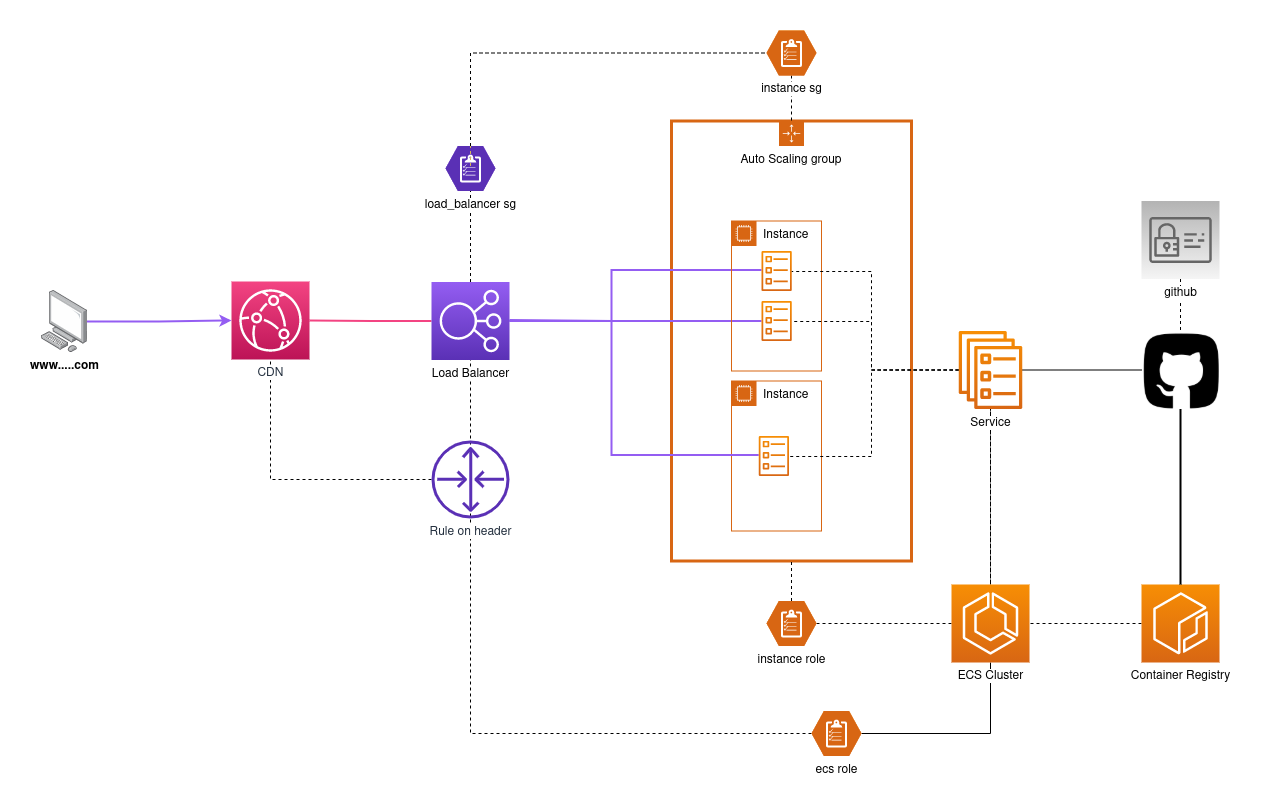

The diagram above was exported from draw.io. Its source (the exported page's mxGraphModel, read from the mxfile embedded in the PNG):
<mxGraphModel dx="2254" dy="1800" grid="1" gridSize="10" guides="1" tooltips="1" connect="1" arrows="1" fold="1" page="1" pageScale="1" pageWidth="850" pageHeight="1100" math="0" shadow="0">
  <root>
    <mxCell id="0" />
    <mxCell id="1" parent="0" />
    <mxCell id="90X9mVrUhHPr5vCdoxQn-63" value="Instance" style="points=[[0,0],[0.25,0],[0.5,0],[0.75,0],[1,0],[1,0.25],[1,0.5],[1,0.75],[1,1],[0.75,1],[0.5,1],[0.25,1],[0,1],[0,0.75],[0,0.5],[0,0.25]];outlineConnect=0;html=1;whiteSpace=wrap;fontSize=12;fontStyle=0;shape=mxgraph.aws4.group;grIcon=mxgraph.aws4.group_ec2_instance_contents;verticalAlign=top;align=left;spacingLeft=30;dashed=0;fillColor=none;strokeColor=#D86613;" parent="1" vertex="1">
      <mxGeometry x="530" y="330.5" width="90" height="150" as="geometry" />
    </mxCell>
    <mxCell id="90X9mVrUhHPr5vCdoxQn-99" style="edgeStyle=orthogonalEdgeStyle;rounded=0;orthogonalLoop=1;jettySize=auto;html=1;entryX=0;entryY=0.5;entryDx=0;entryDy=0;entryPerimeter=0;strokeColor=#945DF2;strokeWidth=2;" parent="1" source="Mc6ai80fnNkuCrt18po5-7" target="Mc6ai80fnNkuCrt18po5-5" edge="1">
      <mxGeometry relative="1" as="geometry" />
    </mxCell>
    <mxCell id="Mc6ai80fnNkuCrt18po5-7" value="www.....com" style="points=[];aspect=fixed;html=1;align=center;shadow=0;dashed=0;image;image=img/lib/allied_telesis/computer_and_terminals/Personal_Computer.svg;labelBackgroundColor=#ffffff;strokeColor=#7EA6E0;strokeWidth=2;fillColor=none;fontStyle=1" parent="1" vertex="1">
      <mxGeometry x="-160" y="240.00000000000003" width="45.6" height="61.800000000000004" as="geometry" />
    </mxCell>
    <mxCell id="90X9mVrUhHPr5vCdoxQn-50" value="Auto Scaling group" style="points=[[0,0],[0.25,0],[0.5,0],[0.75,0],[1,0],[1,0.25],[1,0.5],[1,0.75],[1,1],[0.75,1],[0.5,1],[0.25,1],[0,1],[0,0.75],[0,0.5],[0,0.25]];outlineConnect=0;html=1;whiteSpace=wrap;fontSize=12;fontStyle=0;shape=mxgraph.aws4.groupCenter;grIcon=mxgraph.aws4.group_auto_scaling_group;grStroke=1;verticalAlign=top;align=center;spacingTop=25;strokeWidth=3;fillColor=none;strokeColor=#D86613;" parent="1" vertex="1">
      <mxGeometry x="470" y="70.5" width="240" height="440" as="geometry" />
    </mxCell>
    <mxCell id="90X9mVrUhHPr5vCdoxQn-51" style="edgeStyle=orthogonalEdgeStyle;rounded=0;orthogonalLoop=1;jettySize=auto;html=1;endArrow=none;endFill=0;fillColor=#fff2cc;strokeWidth=2;strokeColor=#945DF2;" parent="1" edge="1">
      <mxGeometry relative="1" as="geometry">
        <mxPoint x="308" y="270.5" as="sourcePoint" />
        <mxPoint x="560" y="219.5" as="targetPoint" />
        <Array as="points">
          <mxPoint x="410" y="270.5" />
          <mxPoint x="410" y="219.5" />
        </Array>
      </mxGeometry>
    </mxCell>
    <mxCell id="90X9mVrUhHPr5vCdoxQn-52" style="edgeStyle=orthogonalEdgeStyle;rounded=0;orthogonalLoop=1;jettySize=auto;html=1;endArrow=none;endFill=0;fillColor=#fff2cc;strokeWidth=2;strokeColor=#945DF2;" parent="1" source="90X9mVrUhHPr5vCdoxQn-91" target="90X9mVrUhHPr5vCdoxQn-62" edge="1">
      <mxGeometry relative="1" as="geometry" />
    </mxCell>
    <mxCell id="90X9mVrUhHPr5vCdoxQn-53" style="edgeStyle=orthogonalEdgeStyle;rounded=0;orthogonalLoop=1;jettySize=auto;html=1;entryX=0.5;entryY=1;entryDx=0;entryDy=0;entryPerimeter=0;endArrow=none;endFill=0;strokeWidth=1;dashed=1;fillColor=#fff2cc;" parent="1" source="90X9mVrUhHPr5vCdoxQn-91" target="90X9mVrUhHPr5vCdoxQn-68" edge="1">
      <mxGeometry relative="1" as="geometry" />
    </mxCell>
    <mxCell id="90X9mVrUhHPr5vCdoxQn-57" value="Instance" style="points=[[0,0],[0.25,0],[0.5,0],[0.75,0],[1,0],[1,0.25],[1,0.5],[1,0.75],[1,1],[0.75,1],[0.5,1],[0.25,1],[0,1],[0,0.75],[0,0.5],[0,0.25]];outlineConnect=0;html=1;whiteSpace=wrap;fontSize=12;fontStyle=0;shape=mxgraph.aws4.group;grIcon=mxgraph.aws4.group_ec2_instance_contents;verticalAlign=top;align=left;spacingLeft=30;dashed=0;fillColor=none;strokeColor=#D86613;" parent="1" vertex="1">
      <mxGeometry x="530" y="170.5" width="90" height="150" as="geometry" />
    </mxCell>
    <mxCell id="90X9mVrUhHPr5vCdoxQn-60" value="" style="outlineConnect=0;dashed=0;verticalLabelPosition=bottom;verticalAlign=top;align=center;html=1;fontSize=12;fontStyle=0;aspect=fixed;pointerEvents=1;shape=mxgraph.aws4.ecs_task;fillColor=#D86613;strokeColor=#FFFFFF;gradientDirection=north;gradientColor=#F78E04;" parent="1" vertex="1">
      <mxGeometry x="560" y="200.5" width="30.26" height="40" as="geometry" />
    </mxCell>
    <mxCell id="90X9mVrUhHPr5vCdoxQn-62" value="" style="outlineConnect=0;dashed=0;verticalLabelPosition=bottom;verticalAlign=top;align=center;html=1;fontSize=12;fontStyle=0;aspect=fixed;pointerEvents=1;shape=mxgraph.aws4.ecs_task;fillColor=#D86613;strokeColor=#FFFFFF;gradientDirection=north;gradientColor=#F78E04;" parent="1" vertex="1">
      <mxGeometry x="560" y="250.5" width="30.26" height="40" as="geometry" />
    </mxCell>
    <mxCell id="90X9mVrUhHPr5vCdoxQn-64" style="edgeStyle=orthogonalEdgeStyle;rounded=0;orthogonalLoop=1;jettySize=auto;html=1;entryX=1;entryY=0.5;entryDx=0;entryDy=0;entryPerimeter=0;endArrow=none;endFill=0;fillColor=#fff2cc;strokeWidth=2;strokeColor=#945DF2;" parent="1" edge="1">
      <mxGeometry relative="1" as="geometry">
        <mxPoint x="557.2499999999995" y="404.5" as="sourcePoint" />
        <mxPoint x="308" y="269.5" as="targetPoint" />
        <Array as="points">
          <mxPoint x="410" y="404.5" />
          <mxPoint x="410" y="270.5" />
        </Array>
      </mxGeometry>
    </mxCell>
    <mxCell id="90X9mVrUhHPr5vCdoxQn-66" value="" style="outlineConnect=0;dashed=0;verticalLabelPosition=bottom;verticalAlign=top;align=center;html=1;fontSize=12;fontStyle=0;aspect=fixed;pointerEvents=1;shape=mxgraph.aws4.ecs_task;fillColor=#D86613;strokeColor=#FFFFFF;gradientDirection=north;gradientColor=#F78E04;" parent="1" vertex="1">
      <mxGeometry x="557.25" y="385.5" width="30.26" height="40" as="geometry" />
    </mxCell>
    <mxCell id="90X9mVrUhHPr5vCdoxQn-67" style="edgeStyle=orthogonalEdgeStyle;rounded=0;orthogonalLoop=1;jettySize=auto;html=1;entryX=0;entryY=0.5;entryDx=0;entryDy=0;entryPerimeter=0;endArrow=none;endFill=0;strokeWidth=1;dashed=1;" parent="1" source="90X9mVrUhHPr5vCdoxQn-68" target="90X9mVrUhHPr5vCdoxQn-70" edge="1">
      <mxGeometry relative="1" as="geometry">
        <Array as="points">
          <mxPoint x="269" y="2.5" />
        </Array>
      </mxGeometry>
    </mxCell>
    <mxCell id="90X9mVrUhHPr5vCdoxQn-68" value="load_balancer sg" style="verticalLabelPosition=bottom;html=1;verticalAlign=top;align=center;points=[[0,0.5,0],[0.125,0.25,0],[0.25,0,0],[0.5,0,0],[0.75,0,0],[0.875,0.25,0],[1,0.5,0],[0.875,0.75,0],[0.75,1,0],[0.5,1,0],[0.125,0.75,0]];pointerEvents=1;shape=mxgraph.cisco_safe.compositeIcon;bgIcon=mxgraph.cisco_safe.design.blank_device;resIcon=mxgraph.cisco_safe.design.policy;labelBackgroundColor=#ffffff;fillColor=#5A30B5;strokeColor=#FFFFFF;gradientDirection=north;gradientColor=#945DF2;" parent="1" vertex="1">
      <mxGeometry x="244" y="95.5" width="50" height="45" as="geometry" />
    </mxCell>
    <mxCell id="90X9mVrUhHPr5vCdoxQn-69" style="edgeStyle=orthogonalEdgeStyle;rounded=0;orthogonalLoop=1;jettySize=auto;html=1;dashed=1;endArrow=none;endFill=0;strokeWidth=1;" parent="1" source="90X9mVrUhHPr5vCdoxQn-70" target="90X9mVrUhHPr5vCdoxQn-50" edge="1">
      <mxGeometry relative="1" as="geometry" />
    </mxCell>
    <mxCell id="90X9mVrUhHPr5vCdoxQn-70" value="instance sg" style="verticalLabelPosition=bottom;html=1;verticalAlign=top;align=center;points=[[0,0.5,0],[0.125,0.25,0],[0.25,0,0],[0.5,0,0],[0.75,0,0],[0.875,0.25,0],[1,0.5,0],[0.875,0.75,0],[0.75,1,0],[0.5,1,0],[0.125,0.75,0]];pointerEvents=1;shape=mxgraph.cisco_safe.compositeIcon;bgIcon=mxgraph.cisco_safe.design.blank_device;resIcon=mxgraph.cisco_safe.design.policy;labelBackgroundColor=#ffffff;fillColor=#D86613;strokeColor=#FFFFFF;gradientColor=#F78E04;gradientDirection=north;" parent="1" vertex="1">
      <mxGeometry x="565" y="-20" width="50" height="45" as="geometry" />
    </mxCell>
    <mxCell id="90X9mVrUhHPr5vCdoxQn-71" style="edgeStyle=orthogonalEdgeStyle;rounded=0;orthogonalLoop=1;jettySize=auto;html=1;entryX=0.5;entryY=0;entryDx=0;entryDy=0;entryPerimeter=0;dashed=1;endArrow=none;endFill=0;strokeWidth=1;fillColor=#fff2cc;strokeColor=#d6b656;" parent="1" target="90X9mVrUhHPr5vCdoxQn-68" edge="1">
      <mxGeometry relative="1" as="geometry">
        <mxPoint x="269" y="115.5" as="sourcePoint" />
      </mxGeometry>
    </mxCell>
    <mxCell id="90X9mVrUhHPr5vCdoxQn-75" style="edgeStyle=orthogonalEdgeStyle;rounded=0;orthogonalLoop=1;jettySize=auto;html=1;entryX=0;entryY=0.5;entryDx=0;entryDy=0;entryPerimeter=0;dashed=1;endArrow=none;endFill=0;strokeWidth=1;" parent="1" source="90X9mVrUhHPr5vCdoxQn-77" target="90X9mVrUhHPr5vCdoxQn-81" edge="1">
      <mxGeometry relative="1" as="geometry" />
    </mxCell>
    <mxCell id="90X9mVrUhHPr5vCdoxQn-76" style="edgeStyle=orthogonalEdgeStyle;rounded=0;orthogonalLoop=1;jettySize=auto;html=1;entryX=0.5;entryY=1;entryDx=0;entryDy=0;dashed=1;endArrow=none;endFill=0;strokeWidth=1;" parent="1" source="90X9mVrUhHPr5vCdoxQn-77" target="90X9mVrUhHPr5vCdoxQn-50" edge="1">
      <mxGeometry relative="1" as="geometry" />
    </mxCell>
    <mxCell id="90X9mVrUhHPr5vCdoxQn-77" value="instance role" style="verticalLabelPosition=bottom;html=1;verticalAlign=top;align=center;points=[[0,0.5,0],[0.125,0.25,0],[0.25,0,0],[0.5,0,0],[0.75,0,0],[0.875,0.25,0],[1,0.5,0],[0.875,0.75,0],[0.75,1,0],[0.5,1,0],[0.125,0.75,0]];pointerEvents=1;shape=mxgraph.cisco_safe.compositeIcon;bgIcon=mxgraph.cisco_safe.design.blank_device;resIcon=mxgraph.cisco_safe.design.policy;labelBackgroundColor=#ffffff;fillColor=#D86613;strokeColor=#FFFFFF;gradientDirection=north;gradientColor=#F78E04;" parent="1" vertex="1">
      <mxGeometry x="565" y="550.5" width="50" height="45" as="geometry" />
    </mxCell>
    <mxCell id="90X9mVrUhHPr5vCdoxQn-78" style="edgeStyle=orthogonalEdgeStyle;rounded=0;orthogonalLoop=1;jettySize=auto;html=1;endArrow=none;endFill=0;strokeWidth=1;dashed=1;" parent="1" source="90X9mVrUhHPr5vCdoxQn-79" target="90X9mVrUhHPr5vCdoxQn-85" edge="1">
      <mxGeometry relative="1" as="geometry" />
    </mxCell>
    <mxCell id="90X9mVrUhHPr5vCdoxQn-79" value="Container Registry" style="points=[[0,0,0],[0.25,0,0],[0.5,0,0],[0.75,0,0],[1,0,0],[0,1,0],[0.25,1,0],[0.5,1,0],[0.75,1,0],[1,1,0],[0,0.25,0],[0,0.5,0],[0,0.75,0],[1,0.25,0],[1,0.5,0],[1,0.75,0]];outlineConnect=0;gradientDirection=north;dashed=0;verticalLabelPosition=bottom;verticalAlign=top;align=center;html=1;fontSize=12;fontStyle=0;aspect=fixed;shape=mxgraph.aws4.resourceIcon;resIcon=mxgraph.aws4.ecr;labelBackgroundColor=#ffffff;fillColor=#D86613;strokeColor=#FFFFFF;gradientColor=#F78E04;" parent="1" vertex="1">
      <mxGeometry x="940" y="534" width="78" height="78" as="geometry" />
    </mxCell>
    <mxCell id="90X9mVrUhHPr5vCdoxQn-80" style="edgeStyle=orthogonalEdgeStyle;rounded=0;orthogonalLoop=1;jettySize=auto;html=1;dashed=1;endArrow=none;endFill=0;strokeWidth=1;" parent="1" source="90X9mVrUhHPr5vCdoxQn-81" target="90X9mVrUhHPr5vCdoxQn-85" edge="1">
      <mxGeometry relative="1" as="geometry" />
    </mxCell>
    <mxCell id="90X9mVrUhHPr5vCdoxQn-83" style="edgeStyle=orthogonalEdgeStyle;rounded=0;orthogonalLoop=1;jettySize=auto;html=1;entryX=0.5;entryY=1;entryDx=0;entryDy=0;entryPerimeter=0;dashed=1;endArrow=none;endFill=0;strokeWidth=1;" parent="1" source="90X9mVrUhHPr5vCdoxQn-84" target="90X9mVrUhHPr5vCdoxQn-91" edge="1">
      <mxGeometry relative="1" as="geometry" />
    </mxCell>
    <mxCell id="90X9mVrUhHPr5vCdoxQn-106" style="edgeStyle=orthogonalEdgeStyle;rounded=0;orthogonalLoop=1;jettySize=auto;html=1;entryX=0.5;entryY=1;entryDx=0;entryDy=0;entryPerimeter=0;endArrow=none;endFill=0;strokeColor=#000000;strokeWidth=1;" parent="1" source="90X9mVrUhHPr5vCdoxQn-84" target="90X9mVrUhHPr5vCdoxQn-81" edge="1">
      <mxGeometry relative="1" as="geometry" />
    </mxCell>
    <mxCell id="90X9mVrUhHPr5vCdoxQn-84" value="ecs role" style="verticalLabelPosition=bottom;html=1;verticalAlign=top;align=center;points=[[0,0.5,0],[0.125,0.25,0],[0.25,0,0],[0.5,0,0],[0.75,0,0],[0.875,0.25,0],[1,0.5,0],[0.875,0.75,0],[0.75,1,0],[0.5,1,0],[0.125,0.75,0]];pointerEvents=1;shape=mxgraph.cisco_safe.compositeIcon;bgIcon=mxgraph.cisco_safe.design.blank_device;resIcon=mxgraph.cisco_safe.design.policy;labelBackgroundColor=#ffffff;fillColor=#D86613;strokeColor=#FFFFFF;gradientDirection=north;gradientColor=#F78E04;" parent="1" vertex="1">
      <mxGeometry x="610" y="660.5" width="50" height="45" as="geometry" />
    </mxCell>
    <mxCell id="90X9mVrUhHPr5vCdoxQn-101" style="edgeStyle=orthogonalEdgeStyle;rounded=0;orthogonalLoop=1;jettySize=auto;html=1;strokeWidth=1;endArrow=none;endFill=0;dashed=1;" parent="1" source="90X9mVrUhHPr5vCdoxQn-85" target="90X9mVrUhHPr5vCdoxQn-62" edge="1">
      <mxGeometry relative="1" as="geometry">
        <Array as="points">
          <mxPoint x="670" y="320" />
          <mxPoint x="670" y="271" />
        </Array>
      </mxGeometry>
    </mxCell>
    <mxCell id="90X9mVrUhHPr5vCdoxQn-103" style="edgeStyle=orthogonalEdgeStyle;rounded=0;orthogonalLoop=1;jettySize=auto;html=1;dashed=1;endArrow=none;endFill=0;strokeColor=#000000;strokeWidth=1;" parent="1" source="90X9mVrUhHPr5vCdoxQn-85" target="90X9mVrUhHPr5vCdoxQn-66" edge="1">
      <mxGeometry relative="1" as="geometry">
        <Array as="points">
          <mxPoint x="670" y="320" />
          <mxPoint x="670" y="406" />
        </Array>
      </mxGeometry>
    </mxCell>
    <mxCell id="90X9mVrUhHPr5vCdoxQn-104" style="edgeStyle=orthogonalEdgeStyle;rounded=0;orthogonalLoop=1;jettySize=auto;html=1;dashed=1;endArrow=none;endFill=0;strokeColor=#000000;strokeWidth=1;" parent="1" source="90X9mVrUhHPr5vCdoxQn-85" target="90X9mVrUhHPr5vCdoxQn-60" edge="1">
      <mxGeometry relative="1" as="geometry">
        <Array as="points">
          <mxPoint x="670" y="320" />
          <mxPoint x="670" y="221" />
        </Array>
      </mxGeometry>
    </mxCell>
    <mxCell id="90X9mVrUhHPr5vCdoxQn-90" style="edgeStyle=orthogonalEdgeStyle;rounded=0;orthogonalLoop=1;jettySize=auto;html=1;endArrow=none;endFill=0;strokeWidth=2;fillColor=#e1d5e7;strokeColor=#F34482;entryX=1;entryY=0.5;entryDx=0;entryDy=0;entryPerimeter=0;" parent="1" source="90X9mVrUhHPr5vCdoxQn-91" target="Mc6ai80fnNkuCrt18po5-5" edge="1">
      <mxGeometry relative="1" as="geometry">
        <mxPoint x="168" y="270.5" as="targetPoint" />
      </mxGeometry>
    </mxCell>
    <mxCell id="90X9mVrUhHPr5vCdoxQn-91" value="Load Balancer" style="points=[[0,0,0],[0.25,0,0],[0.5,0,0],[0.75,0,0],[1,0,0],[0,1,0],[0.25,1,0],[0.5,1,0],[0.75,1,0],[1,1,0],[0,0.25,0],[0,0.5,0],[0,0.75,0],[1,0.25,0],[1,0.5,0],[1,0.75,0]];outlineConnect=0;gradientDirection=north;dashed=0;verticalLabelPosition=bottom;verticalAlign=top;align=center;html=1;fontSize=12;fontStyle=0;aspect=fixed;shape=mxgraph.aws4.resourceIcon;resIcon=mxgraph.aws4.elastic_load_balancing;labelBackgroundColor=#ffffff;fillColor=#5A30B5;strokeColor=#FFFFFF;gradientColor=#945DF2;" parent="1" vertex="1">
      <mxGeometry x="230" y="231.5" width="78" height="78" as="geometry" />
    </mxCell>
    <mxCell id="90X9mVrUhHPr5vCdoxQn-95" style="edgeStyle=orthogonalEdgeStyle;rounded=0;orthogonalLoop=1;jettySize=auto;html=1;entryX=0.5;entryY=0;entryDx=0;entryDy=0;entryPerimeter=0;endArrow=none;endFill=0;strokeWidth=2;" parent="1" source="90X9mVrUhHPr5vCdoxQn-96" target="90X9mVrUhHPr5vCdoxQn-79" edge="1">
      <mxGeometry relative="1" as="geometry" />
    </mxCell>
    <mxCell id="90X9mVrUhHPr5vCdoxQn-96" value="" style="shape=image;html=1;verticalAlign=top;verticalLabelPosition=bottom;labelBackgroundColor=#ffffff;imageAspect=0;aspect=fixed;image=https://cdn3.iconfinder.com/data/icons/social-media-2253/25/Group-128.png" parent="1" vertex="1">
      <mxGeometry x="940" y="280.5" width="78" height="78" as="geometry" />
    </mxCell>
    <mxCell id="90X9mVrUhHPr5vCdoxQn-97" style="edgeStyle=orthogonalEdgeStyle;rounded=0;orthogonalLoop=1;jettySize=auto;html=1;entryX=0.5;entryY=0;entryDx=0;entryDy=0;endArrow=none;endFill=0;strokeWidth=1;dashed=1;" parent="1" source="90X9mVrUhHPr5vCdoxQn-98" target="90X9mVrUhHPr5vCdoxQn-96" edge="1">
      <mxGeometry relative="1" as="geometry" />
    </mxCell>
    <mxCell id="90X9mVrUhHPr5vCdoxQn-98" value="github" style="points=[[0,0,0],[0.25,0,0],[0.5,0,0],[0.75,0,0],[1,0,0],[0,1,0],[0.25,1,0],[0.5,1,0],[0.75,1,0],[1,1,0],[0,0.25,0],[0,0.5,0],[0,0.75,0],[1,0.25,0],[1,0.5,0],[1,0.75,0]];outlineConnect=0;gradientColor=#b3b3b3;gradientDirection=north;fillColor=#f5f5f5;strokeColor=#666666;dashed=0;verticalLabelPosition=bottom;verticalAlign=top;align=center;html=1;fontSize=12;fontStyle=0;aspect=fixed;shape=mxgraph.aws4.resourceIcon;resIcon=mxgraph.aws4.identity_and_access_management;labelBackgroundColor=#ffffff;" parent="1" vertex="1">
      <mxGeometry x="940" y="150.5" width="78" height="78" as="geometry" />
    </mxCell>
    <mxCell id="90X9mVrUhHPr5vCdoxQn-105" style="edgeStyle=orthogonalEdgeStyle;rounded=0;orthogonalLoop=1;jettySize=auto;html=1;entryX=0;entryY=0.5;entryDx=0;entryDy=0;endArrow=none;endFill=0;strokeColor=#000000;strokeWidth=1;" parent="1" source="90X9mVrUhHPr5vCdoxQn-85" target="90X9mVrUhHPr5vCdoxQn-96" edge="1">
      <mxGeometry relative="1" as="geometry" />
    </mxCell>
    <mxCell id="90X9mVrUhHPr5vCdoxQn-85" value="Service" style="outlineConnect=0;dashed=0;verticalLabelPosition=bottom;verticalAlign=top;align=center;html=1;fontSize=12;fontStyle=0;aspect=fixed;pointerEvents=1;shape=mxgraph.aws4.ecs_service;labelBackgroundColor=#ffffff;fillColor=#D86613;strokeColor=#FFFFFF;gradientDirection=north;gradientColor=#F78E04;" parent="1" vertex="1">
      <mxGeometry x="757" y="280.5" width="64" height="78" as="geometry" />
    </mxCell>
    <mxCell id="90X9mVrUhHPr5vCdoxQn-81" value="ECS Cluster" style="points=[[0,0,0],[0.25,0,0],[0.5,0,0],[0.75,0,0],[1,0,0],[0,1,0],[0.25,1,0],[0.5,1,0],[0.75,1,0],[1,1,0],[0,0.25,0],[0,0.5,0],[0,0.75,0],[1,0.25,0],[1,0.5,0],[1,0.75,0]];outlineConnect=0;gradientDirection=north;dashed=0;verticalLabelPosition=bottom;verticalAlign=top;align=center;html=1;fontSize=12;fontStyle=0;aspect=fixed;shape=mxgraph.aws4.resourceIcon;resIcon=mxgraph.aws4.ecs;labelBackgroundColor=#ffffff;fillColor=#D86613;strokeColor=#FFFFFF;gradientColor=#F78E04;" parent="1" vertex="1">
      <mxGeometry x="750" y="534" width="78" height="78" as="geometry" />
    </mxCell>
    <mxCell id="CgRZcI0jcN5EplIqQTAN-2" style="edgeStyle=orthogonalEdgeStyle;rounded=0;orthogonalLoop=1;jettySize=auto;html=1;entryX=0.5;entryY=1;entryDx=0;entryDy=0;entryPerimeter=0;dashed=1;endArrow=none;endFill=0;" edge="1" parent="1" source="CgRZcI0jcN5EplIqQTAN-1" target="Mc6ai80fnNkuCrt18po5-5">
      <mxGeometry relative="1" as="geometry" />
    </mxCell>
    <mxCell id="CgRZcI0jcN5EplIqQTAN-1" value="Rule on header" style="outlineConnect=0;fontColor=#232F3E;gradientColor=none;fillColor=#5A30B5;strokeColor=none;dashed=0;verticalLabelPosition=bottom;verticalAlign=top;align=center;html=1;fontSize=12;fontStyle=0;aspect=fixed;pointerEvents=1;shape=mxgraph.aws4.router;labelBackgroundColor=#ffffff;" vertex="1" parent="1">
      <mxGeometry x="230" y="390" width="78" height="78" as="geometry" />
    </mxCell>
    <mxCell id="Mc6ai80fnNkuCrt18po5-5" value="CDN" style="points=[[0,0,0],[0.25,0,0],[0.5,0,0],[0.75,0,0],[1,0,0],[0,1,0],[0.25,1,0],[0.5,1,0],[0.75,1,0],[1,1,0],[0,0.25,0],[0,0.5,0],[0,0.75,0],[1,0.25,0],[1,0.5,0],[1,0.75,0]];outlineConnect=0;fontColor=#232F3E;gradientDirection=north;strokeColor=#ffffff;dashed=0;verticalLabelPosition=bottom;verticalAlign=top;align=center;html=1;fontSize=12;fontStyle=0;aspect=fixed;shape=mxgraph.aws4.resourceIcon;resIcon=mxgraph.aws4.cloudfront;labelBackgroundColor=#ffffff;fillColor=#BC1356;gradientColor=#F34482;" parent="1" vertex="1">
      <mxGeometry x="30" y="231" width="78" height="78" as="geometry" />
    </mxCell>
  </root>
</mxGraphModel>